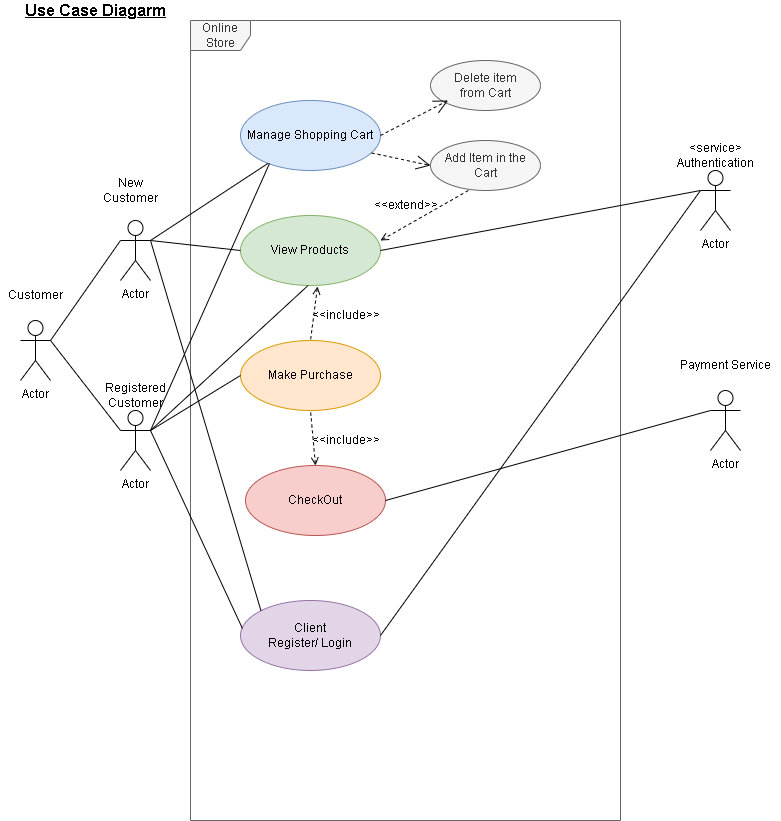

The diagram above was exported from draw.io. Its source (the exported page's mxGraphModel, read from the mxfile embedded in the PNG):
<mxGraphModel dx="868" dy="474" grid="1" gridSize="10" guides="1" tooltips="1" connect="1" arrows="1" fold="1" page="1" pageScale="1" pageWidth="850" pageHeight="1100" math="0" shadow="0">
  <root>
    <mxCell id="0" />
    <mxCell id="1" parent="0" />
    <mxCell id="dts_Q04olNvCxC-JpLIA-1" value="Actor" style="shape=umlActor;verticalLabelPosition=bottom;verticalAlign=top;html=1;" parent="1" vertex="1">
      <mxGeometry x="60" y="370" width="30" height="60" as="geometry" />
    </mxCell>
    <mxCell id="dts_Q04olNvCxC-JpLIA-2" value="Actor" style="shape=umlActor;verticalLabelPosition=bottom;verticalAlign=top;html=1;" parent="1" vertex="1">
      <mxGeometry x="160" y="270" width="30" height="60" as="geometry" />
    </mxCell>
    <mxCell id="dts_Q04olNvCxC-JpLIA-3" value="Actor" style="shape=umlActor;verticalLabelPosition=bottom;verticalAlign=top;html=1;" parent="1" vertex="1">
      <mxGeometry x="160" y="460" width="30" height="60" as="geometry" />
    </mxCell>
    <mxCell id="dts_Q04olNvCxC-JpLIA-4" value="Online Store" style="shape=umlFrame;whiteSpace=wrap;html=1;fillColor=#f5f5f5;strokeColor=#666666;fontColor=#333333;" parent="1" vertex="1">
      <mxGeometry x="230" y="70" width="430" height="800" as="geometry" />
    </mxCell>
    <mxCell id="dts_Q04olNvCxC-JpLIA-5" value="Actor" style="shape=umlActor;verticalLabelPosition=bottom;verticalAlign=top;html=1;" parent="1" vertex="1">
      <mxGeometry x="740" y="220" width="30" height="60" as="geometry" />
    </mxCell>
    <mxCell id="dts_Q04olNvCxC-JpLIA-6" value="Actor" style="shape=umlActor;verticalLabelPosition=bottom;verticalAlign=top;html=1;" parent="1" vertex="1">
      <mxGeometry x="750" y="440" width="30" height="60" as="geometry" />
    </mxCell>
    <mxCell id="dts_Q04olNvCxC-JpLIA-9" value="Manage Shopping Cart" style="ellipse;whiteSpace=wrap;html=1;fillColor=#dae8fc;strokeColor=#6c8ebf;" parent="1" vertex="1">
      <mxGeometry x="280" y="150" width="140" height="70" as="geometry" />
    </mxCell>
    <mxCell id="dts_Q04olNvCxC-JpLIA-10" value="View Products" style="ellipse;whiteSpace=wrap;html=1;fillColor=#d5e8d4;strokeColor=#82b366;" parent="1" vertex="1">
      <mxGeometry x="280" y="265" width="140" height="70" as="geometry" />
    </mxCell>
    <mxCell id="dts_Q04olNvCxC-JpLIA-11" value="Make Purchase" style="ellipse;whiteSpace=wrap;html=1;fillColor=#ffe6cc;strokeColor=#d79b00;" parent="1" vertex="1">
      <mxGeometry x="280" y="390" width="140" height="70" as="geometry" />
    </mxCell>
    <mxCell id="dts_Q04olNvCxC-JpLIA-12" value="CheckOut" style="ellipse;whiteSpace=wrap;html=1;fillColor=#f8cecc;strokeColor=#b85450;" parent="1" vertex="1">
      <mxGeometry x="285" y="515" width="140" height="70" as="geometry" />
    </mxCell>
    <mxCell id="dts_Q04olNvCxC-JpLIA-13" value="Client&lt;br&gt;Register/ Login" style="ellipse;whiteSpace=wrap;html=1;fillColor=#e1d5e7;strokeColor=#9673a6;" parent="1" vertex="1">
      <mxGeometry x="280" y="650" width="140" height="70" as="geometry" />
    </mxCell>
    <mxCell id="dts_Q04olNvCxC-JpLIA-14" value="Delete item&lt;br&gt;from Cart" style="ellipse;whiteSpace=wrap;html=1;fillColor=#f5f5f5;fontColor=#333333;strokeColor=#666666;" parent="1" vertex="1">
      <mxGeometry x="470" y="110" width="110" height="50" as="geometry" />
    </mxCell>
    <mxCell id="dts_Q04olNvCxC-JpLIA-15" value="Add Item in the&lt;br&gt;Cart" style="ellipse;whiteSpace=wrap;html=1;fillColor=#f5f5f5;fontColor=#333333;strokeColor=#666666;" parent="1" vertex="1">
      <mxGeometry x="470" y="190" width="110" height="50" as="geometry" />
    </mxCell>
    <mxCell id="dts_Q04olNvCxC-JpLIA-16" value="New&lt;br&gt;Customer" style="text;html=1;resizable=0;autosize=1;align=center;verticalAlign=middle;points=[];fillColor=none;strokeColor=none;rounded=0;" parent="1" vertex="1">
      <mxGeometry x="135" y="225" width="70" height="30" as="geometry" />
    </mxCell>
    <mxCell id="dts_Q04olNvCxC-JpLIA-17" value="Customer" style="text;html=1;resizable=0;autosize=1;align=center;verticalAlign=middle;points=[];fillColor=none;strokeColor=none;rounded=0;" parent="1" vertex="1">
      <mxGeometry x="40" y="335" width="70" height="20" as="geometry" />
    </mxCell>
    <mxCell id="dts_Q04olNvCxC-JpLIA-18" value="Registered&lt;br&gt;Customer" style="text;html=1;resizable=0;autosize=1;align=center;verticalAlign=middle;points=[];fillColor=none;strokeColor=none;rounded=0;" parent="1" vertex="1">
      <mxGeometry x="135" y="430" width="80" height="30" as="geometry" />
    </mxCell>
    <mxCell id="dts_Q04olNvCxC-JpLIA-19" value="&amp;lt;service&amp;gt;&lt;br&gt;Authentication" style="text;html=1;resizable=0;autosize=1;align=center;verticalAlign=middle;points=[];fillColor=none;strokeColor=none;rounded=0;" parent="1" vertex="1">
      <mxGeometry x="710" y="190" width="90" height="30" as="geometry" />
    </mxCell>
    <mxCell id="dts_Q04olNvCxC-JpLIA-20" value="Payment Service" style="text;html=1;resizable=0;autosize=1;align=center;verticalAlign=middle;points=[];fillColor=none;strokeColor=none;rounded=0;" parent="1" vertex="1">
      <mxGeometry x="710" y="405" width="110" height="20" as="geometry" />
    </mxCell>
    <mxCell id="dts_Q04olNvCxC-JpLIA-21" value="" style="endArrow=none;endFill=0;endSize=12;html=1;rounded=0;exitX=1;exitY=0.3333333333333333;exitDx=0;exitDy=0;exitPerimeter=0;" parent="1" source="dts_Q04olNvCxC-JpLIA-2" target="dts_Q04olNvCxC-JpLIA-9" edge="1">
      <mxGeometry width="160" relative="1" as="geometry">
        <mxPoint x="260" y="249.5" as="sourcePoint" />
        <mxPoint x="420" y="249.5" as="targetPoint" />
      </mxGeometry>
    </mxCell>
    <mxCell id="dts_Q04olNvCxC-JpLIA-22" value="" style="endArrow=none;endFill=0;endSize=12;html=1;rounded=0;exitX=1;exitY=0.3333333333333333;exitDx=0;exitDy=0;exitPerimeter=0;entryX=0;entryY=0;entryDx=0;entryDy=0;" parent="1" source="dts_Q04olNvCxC-JpLIA-2" target="dts_Q04olNvCxC-JpLIA-13" edge="1">
      <mxGeometry width="160" relative="1" as="geometry">
        <mxPoint x="230" y="438.58000000000004" as="sourcePoint" />
        <mxPoint x="347.57697493160003" y="361.4201102011375" as="targetPoint" />
      </mxGeometry>
    </mxCell>
    <mxCell id="dts_Q04olNvCxC-JpLIA-23" value="" style="endArrow=none;endFill=0;endSize=12;html=1;rounded=0;exitX=1;exitY=0.3333333333333333;exitDx=0;exitDy=0;exitPerimeter=0;" parent="1" source="dts_Q04olNvCxC-JpLIA-3" edge="1">
      <mxGeometry width="160" relative="1" as="geometry">
        <mxPoint x="230" y="412.15999999999997" as="sourcePoint" />
        <mxPoint x="347.57697493160003" y="335.00011020113743" as="targetPoint" />
      </mxGeometry>
    </mxCell>
    <mxCell id="dts_Q04olNvCxC-JpLIA-24" value="" style="endArrow=none;endFill=0;endSize=12;html=1;rounded=0;exitX=1;exitY=0.3333333333333333;exitDx=0;exitDy=0;exitPerimeter=0;entryX=0;entryY=0.5;entryDx=0;entryDy=0;" parent="1" source="dts_Q04olNvCxC-JpLIA-3" target="dts_Q04olNvCxC-JpLIA-11" edge="1">
      <mxGeometry width="160" relative="1" as="geometry">
        <mxPoint x="220" y="320" as="sourcePoint" />
        <mxPoint x="337.57697493160003" y="242.84011020113746" as="targetPoint" />
      </mxGeometry>
    </mxCell>
    <mxCell id="dts_Q04olNvCxC-JpLIA-25" value="" style="endArrow=none;endFill=0;endSize=12;html=1;rounded=0;exitX=1;exitY=0.3333333333333333;exitDx=0;exitDy=0;exitPerimeter=0;entryX=0;entryY=0.3333333333333333;entryDx=0;entryDy=0;entryPerimeter=0;" parent="1" target="dts_Q04olNvCxC-JpLIA-2" edge="1">
      <mxGeometry width="160" relative="1" as="geometry">
        <mxPoint x="90" y="390" as="sourcePoint" />
        <mxPoint x="207.57697493160003" y="312.84011020113746" as="targetPoint" />
      </mxGeometry>
    </mxCell>
    <mxCell id="dts_Q04olNvCxC-JpLIA-26" value="" style="endArrow=none;endFill=0;endSize=12;html=1;rounded=0;exitX=1;exitY=0.3333333333333333;exitDx=0;exitDy=0;exitPerimeter=0;entryX=0;entryY=0.3333333333333333;entryDx=0;entryDy=0;entryPerimeter=0;" parent="1" source="dts_Q04olNvCxC-JpLIA-1" target="dts_Q04olNvCxC-JpLIA-3" edge="1">
      <mxGeometry width="160" relative="1" as="geometry">
        <mxPoint x="240" y="340" as="sourcePoint" />
        <mxPoint x="357.57697493160003" y="262.84011020113746" as="targetPoint" />
      </mxGeometry>
    </mxCell>
    <mxCell id="dts_Q04olNvCxC-JpLIA-27" value="" style="endArrow=none;endFill=0;endSize=12;html=1;rounded=0;exitX=1;exitY=0.3333333333333333;exitDx=0;exitDy=0;exitPerimeter=0;entryX=0.014;entryY=0.4;entryDx=0;entryDy=0;entryPerimeter=0;" parent="1" source="dts_Q04olNvCxC-JpLIA-3" target="dts_Q04olNvCxC-JpLIA-13" edge="1">
      <mxGeometry width="160" relative="1" as="geometry">
        <mxPoint x="250" y="350" as="sourcePoint" />
        <mxPoint x="367.57697493160003" y="272.84011020113746" as="targetPoint" />
      </mxGeometry>
    </mxCell>
    <mxCell id="dts_Q04olNvCxC-JpLIA-28" value="" style="endArrow=open;endFill=0;endSize=12;html=1;rounded=0;exitX=1;exitY=0.5;exitDx=0;exitDy=0;dashed=1;" parent="1" source="dts_Q04olNvCxC-JpLIA-9" edge="1">
      <mxGeometry width="160" relative="1" as="geometry">
        <mxPoint x="370" y="227.16" as="sourcePoint" />
        <mxPoint x="487.57697493160003" y="150.00011020113746" as="targetPoint" />
      </mxGeometry>
    </mxCell>
    <mxCell id="dts_Q04olNvCxC-JpLIA-29" value="" style="endArrow=open;endFill=0;endSize=12;html=1;rounded=0;exitX=1;exitY=0.5;exitDx=0;exitDy=0;dashed=1;entryX=0;entryY=0.5;entryDx=0;entryDy=0;" parent="1" target="dts_Q04olNvCxC-JpLIA-15" edge="1">
      <mxGeometry width="160" relative="1" as="geometry">
        <mxPoint x="411.21" y="202.5" as="sourcePoint" />
        <mxPoint x="478.7869749316" y="167.50011020113743" as="targetPoint" />
      </mxGeometry>
    </mxCell>
    <mxCell id="dts_Q04olNvCxC-JpLIA-30" value="" style="endArrow=none;endFill=0;endSize=12;html=1;rounded=0;exitX=1;exitY=0.5;exitDx=0;exitDy=0;dashed=1;entryX=0.345;entryY=1;entryDx=0;entryDy=0;entryPerimeter=0;startArrow=open;startFill=0;" parent="1" target="dts_Q04olNvCxC-JpLIA-15" edge="1">
      <mxGeometry width="160" relative="1" as="geometry">
        <mxPoint x="420" y="290" as="sourcePoint" />
        <mxPoint x="487.57697493160003" y="255.00011020113743" as="targetPoint" />
      </mxGeometry>
    </mxCell>
    <mxCell id="dts_Q04olNvCxC-JpLIA-31" value="" style="endArrow=none;endFill=0;endSize=12;html=1;rounded=0;exitX=1;exitY=0.5;exitDx=0;exitDy=0;entryX=0;entryY=0.3333333333333333;entryDx=0;entryDy=0;entryPerimeter=0;" parent="1" source="dts_Q04olNvCxC-JpLIA-10" target="dts_Q04olNvCxC-JpLIA-5" edge="1">
      <mxGeometry width="160" relative="1" as="geometry">
        <mxPoint x="430" y="385" as="sourcePoint" />
        <mxPoint x="587.5769749316" y="240.00011020113743" as="targetPoint" />
      </mxGeometry>
    </mxCell>
    <mxCell id="dts_Q04olNvCxC-JpLIA-32" value="" style="endArrow=none;endFill=0;endSize=12;html=1;rounded=0;exitX=1;exitY=0.5;exitDx=0;exitDy=0;entryX=0;entryY=0.3333333333333333;entryDx=0;entryDy=0;entryPerimeter=0;" parent="1" source="dts_Q04olNvCxC-JpLIA-13" target="dts_Q04olNvCxC-JpLIA-5" edge="1">
      <mxGeometry width="160" relative="1" as="geometry">
        <mxPoint x="420" y="550" as="sourcePoint" />
        <mxPoint x="740" y="490" as="targetPoint" />
      </mxGeometry>
    </mxCell>
    <mxCell id="dts_Q04olNvCxC-JpLIA-33" value="" style="endArrow=none;endFill=0;endSize=12;html=1;rounded=0;exitX=1;exitY=0.5;exitDx=0;exitDy=0;entryX=0;entryY=0.3333333333333333;entryDx=0;entryDy=0;entryPerimeter=0;" parent="1" source="dts_Q04olNvCxC-JpLIA-12" target="dts_Q04olNvCxC-JpLIA-6" edge="1">
      <mxGeometry width="160" relative="1" as="geometry">
        <mxPoint x="420" y="450" as="sourcePoint" />
        <mxPoint x="740" y="390" as="targetPoint" />
      </mxGeometry>
    </mxCell>
    <mxCell id="dts_Q04olNvCxC-JpLIA-34" value="" style="endArrow=none;endFill=0;endSize=12;html=1;rounded=0;exitX=0.55;exitY=1.014;exitDx=0;exitDy=0;dashed=1;entryX=0.5;entryY=0;entryDx=0;entryDy=0;startArrow=open;startFill=0;exitPerimeter=0;" parent="1" source="dts_Q04olNvCxC-JpLIA-10" target="dts_Q04olNvCxC-JpLIA-11" edge="1">
      <mxGeometry width="160" relative="1" as="geometry">
        <mxPoint x="430" y="405" as="sourcePoint" />
        <mxPoint x="517.95" y="355" as="targetPoint" />
      </mxGeometry>
    </mxCell>
    <mxCell id="dts_Q04olNvCxC-JpLIA-35" value="" style="endArrow=none;endFill=0;endSize=12;html=1;rounded=0;exitX=0.5;exitY=0;exitDx=0;exitDy=0;dashed=1;entryX=0.5;entryY=1;entryDx=0;entryDy=0;startArrow=open;startFill=0;" parent="1" source="dts_Q04olNvCxC-JpLIA-12" target="dts_Q04olNvCxC-JpLIA-11" edge="1">
      <mxGeometry width="160" relative="1" as="geometry">
        <mxPoint x="440" y="310" as="sourcePoint" />
        <mxPoint x="527.95" y="260" as="targetPoint" />
      </mxGeometry>
    </mxCell>
    <mxCell id="dts_Q04olNvCxC-JpLIA-36" value="&amp;lt;&amp;lt;extend&amp;gt;&amp;gt;" style="text;html=1;resizable=0;autosize=1;align=center;verticalAlign=middle;points=[];fillColor=none;strokeColor=none;rounded=0;" parent="1" vertex="1">
      <mxGeometry x="405" y="245" width="80" height="20" as="geometry" />
    </mxCell>
    <mxCell id="dts_Q04olNvCxC-JpLIA-37" value="&amp;lt;&amp;lt;include&amp;gt;&amp;gt;" style="text;html=1;resizable=0;autosize=1;align=center;verticalAlign=middle;points=[];fillColor=none;strokeColor=none;rounded=0;" parent="1" vertex="1">
      <mxGeometry x="345" y="355" width="80" height="20" as="geometry" />
    </mxCell>
    <mxCell id="dts_Q04olNvCxC-JpLIA-38" value="&amp;lt;&amp;lt;include&amp;gt;&amp;gt;" style="text;html=1;resizable=0;autosize=1;align=center;verticalAlign=middle;points=[];fillColor=none;strokeColor=none;rounded=0;" parent="1" vertex="1">
      <mxGeometry x="345" y="480" width="80" height="20" as="geometry" />
    </mxCell>
    <mxCell id="dts_Q04olNvCxC-JpLIA-39" value="&lt;span style=&quot;font-size: 16px&quot;&gt;&lt;b&gt;&lt;u&gt;Use Case Diagarm&lt;/u&gt;&lt;/b&gt;&lt;/span&gt;" style="text;html=1;resizable=0;autosize=1;align=center;verticalAlign=middle;points=[];fillColor=none;strokeColor=none;rounded=0;" parent="1" vertex="1">
      <mxGeometry x="55" y="50" width="160" height="20" as="geometry" />
    </mxCell>
    <mxCell id="KrkQySdmVuxa02apOnnw-1" value="" style="endArrow=none;endFill=0;endSize=12;html=1;rounded=0;exitX=1;exitY=0.3333333333333333;exitDx=0;exitDy=0;exitPerimeter=0;entryX=0;entryY=0.5;entryDx=0;entryDy=0;" edge="1" parent="1" source="dts_Q04olNvCxC-JpLIA-2" target="dts_Q04olNvCxC-JpLIA-10">
      <mxGeometry width="160" relative="1" as="geometry">
        <mxPoint x="100" y="400" as="sourcePoint" />
        <mxPoint x="170" y="300" as="targetPoint" />
      </mxGeometry>
    </mxCell>
    <mxCell id="KrkQySdmVuxa02apOnnw-2" value="" style="endArrow=none;endFill=0;endSize=12;html=1;rounded=0;entryX=0.207;entryY=0.9;entryDx=0;entryDy=0;entryPerimeter=0;" edge="1" parent="1" target="dts_Q04olNvCxC-JpLIA-9">
      <mxGeometry width="160" relative="1" as="geometry">
        <mxPoint x="190" y="480" as="sourcePoint" />
        <mxPoint x="357.57697493160003" y="345.00011020113743" as="targetPoint" />
      </mxGeometry>
    </mxCell>
  </root>
</mxGraphModel>